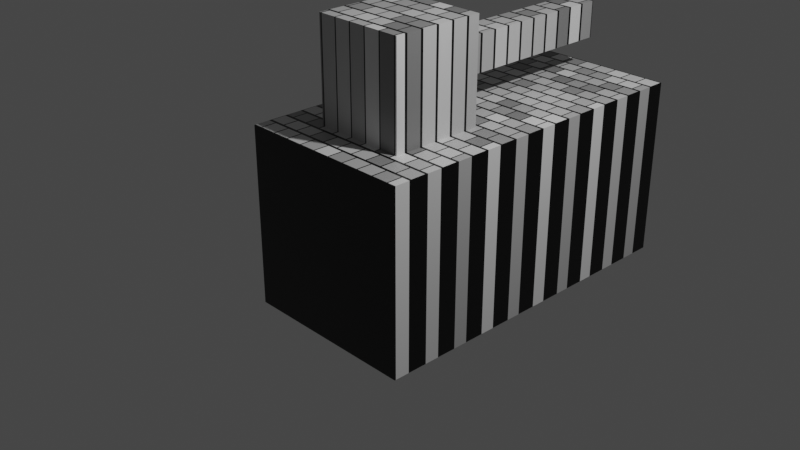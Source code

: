 # Source: boxes.blend  (saved by Blender 2.93.21; exported with 4.5.12 LTS)
import bpy
from mathutils import Matrix  # noqa: F401  (used for matrix-valued properties, if any)

bpy.ops.wm.read_factory_settings(use_empty=True)
scene = bpy.context.scene
scene.name = 'Scene'

# ---- collections
col_collection = bpy.data.collections.new('Collection'); scene.collection.children.link(col_collection)

# ---- materials (node trees are filled in below, after node groups)
mat_material_001 = bpy.data.materials.new('Material.001')
mat_material_001.use_transparent_shadow = False
mat_material_001.preview_render_type = 'CUBE'

# ---- material node trees
mat_material_001.use_nodes = True; mat_material_001.node_tree.nodes.clear()
_N = mat_material_001.node_tree.nodes; _L = mat_material_001.node_tree.links
n0 = _N.new('ShaderNodeBsdfPrincipled'); n0.name = 'Principled BSDF'; n0.location = (10, 300)
n0.distribution = 'GGX'
n0.subsurface_method = 'BURLEY'
n0.inputs[2].default_value = 0.4
n0.inputs[3].default_value = 1.45
n0.inputs[27].default_value = (0.0, 0.0, 0.0, 1.0)
n0.inputs[28].default_value = 1.0
n1 = _N.new('ShaderNodeOutputMaterial'); n1.name = 'Material Output'; n1.location = (320, 270)
n2 = _N.new('ShaderNodeTexBrick'); n2.name = 'Brick Texture'; n2.location = (-190, 280)
_L.new(n0.outputs[0], n1.inputs[0])
_L.new(n2.outputs[0], n0.inputs[0])
n1.is_active_output = True

# ---- world
world_world = bpy.data.worlds.new('World'); scene.world = world_world
world_world.use_nodes = True; world_world.node_tree.nodes.clear()
_N = world_world.node_tree.nodes; _L = world_world.node_tree.links
n0 = _N.new('ShaderNodeOutputWorld'); n0.name = 'World Output'; n0.location = (300, 300)
n1 = _N.new('ShaderNodeBackground'); n1.name = 'Background'; n1.location = (10, 300)
n1.inputs[0].default_value = (0.05088, 0.05088, 0.05088, 1.0)
_L.new(n1.outputs[0], n0.inputs[0])
n0.is_active_output = True
world_world.color = (0.05088, 0.05088, 0.05088)
world_world.use_sun_shadow = False
world_world.sun_shadow_jitter_overblur = 0.0

# ---- cameras
cam_camera = bpy.data.cameras.new('Camera')
cam_camera.clip_end = 100.0
cam_camera.ortho_scale = 7.314

# ---- lights
light_light = bpy.data.lights.new('Light', 'POINT')
light_light.transmission_factor = 0.0
light_light.energy = 1000.0
light_light.shadow_soft_size = 0.1
light_light.shadow_maximum_resolution = 0.006
light_light.use_absolute_resolution = True

# ---- meshes
me_cube_001 = bpy.data.meshes.new('Cube.001')
me_cube_001.from_pydata([(0.1627, 0.5251, 1.362), (0.1627, 0.5251, 1.362), (0.1627, 0.5251, 1.362), (1.0, 1.0, -1.0), (1.0, 1.0, -1.0), (0.5251, -0.5251, 1.0), (0.5251, -0.5251, 1.0), (0.5251, -0.5251, 1.0), (1.0, -1.0, -1.0), (1.0, -1.0, -1.0), (1.0, -1.0, -1.0), (-0.1627, 0.5251, 1.362), (-0.1627, 0.5251, 1.362), (-0.1627, 0.5251, 1.362), (-1.0, 1.0, -1.0), (-1.0, 1.0, -1.0), (-0.5251, -0.5251, 1.0), (-0.5251, -0.5251, 1.0), (-0.5251, -0.5251, 1.0), (-1.0, -1.0, -1.0), (-1.0, -1.0, -1.0), (-1.0, -1.0, -1.0), (1.0, 2.934, -1.0), (1.0, 2.934, -1.0), (1.0, 2.934, -1.0), (-1.0, 2.934, -1.0), (-1.0, 2.934, -1.0), (-1.0, 2.934, -1.0), (1.0, 2.934, 1.0), (1.0, 2.934, 1.0), (1.0, 2.934, 1.0), (-1.0, 2.934, 1.0), (-1.0, 2.934, 1.0), (-1.0, 2.934, 1.0), (1.0, -1.0, 1.0), (1.0, -1.0, 1.0), (1.0, -1.0, 1.0), (-1.0, -1.0, 1.0), (-1.0, -1.0, 1.0), (-1.0, -1.0, 1.0), (1.0, 1.0, 1.0), (1.0, 1.0, 1.0), (-1.0, 1.0, 1.0), (-1.0, 1.0, 1.0), (0.5251, -0.5251, 2.131), (0.5251, -0.5251, 2.131), (0.5251, -0.5251, 2.131), (-0.5251, -0.5251, 2.131), (-0.5251, -0.5251, 2.131), (-0.5251, -0.5251, 2.131), (0.1627, 0.5251, 1.769), (0.1627, 0.5251, 1.769), (0.1627, 0.5251, 1.769), (-0.1627, 0.5251, 1.769), (-0.1627, 0.5251, 1.769), (-0.1627, 0.5251, 1.769), (-0.5251, 0.5251, 1.0), (-0.5251, 0.5251, 1.0), (-0.5251, 0.5251, 1.0), (0.5251, 0.5251, 1.0), (0.5251, 0.5251, 1.0), (0.5251, 0.5251, 1.0), (-0.5251, 0.5251, 2.131), (-0.5251, 0.5251, 2.131), (-0.5251, 0.5251, 2.131), (0.5251, 0.5251, 2.131), (0.5251, 0.5251, 2.131), (0.5251, 0.5251, 2.131), (-0.5251, 0.5251, 1.0), (-0.5251, 0.5251, 1.0), (-0.5251, 0.5251, 1.0), (0.5251, 0.5251, 1.0), (0.5251, 0.5251, 1.0), (0.5251, 0.5251, 1.0), (-0.5251, 0.5251, 2.131), (-0.5251, 0.5251, 2.131), (-0.5251, 0.5251, 2.131), (0.5251, 0.5251, 2.131), (0.5251, 0.5251, 2.131), (0.5251, 0.5251, 2.131), (-0.1627, 2.733, 1.362), (-0.1627, 2.733, 1.362), (-0.1627, 2.733, 1.362), (0.1627, 2.733, 1.362), (0.1627, 2.733, 1.362), (0.1627, 2.733, 1.362), (-0.1627, 2.733, 1.769), (-0.1627, 2.733, 1.769), (-0.1627, 2.733, 1.769), (0.1627, 2.733, 1.769), (0.1627, 2.733, 1.769), (0.1627, 2.733, 1.769)], [], [(56, 16, 47), (56, 47, 62), (9, 34, 38), (9, 38, 21), (19, 37, 42), (19, 42, 14), (15, 3, 8), (15, 8, 20), (4, 41, 36), (4, 36, 10), (14, 42, 31), (14, 31, 25), (27, 32, 28), (27, 28, 23), (3, 15, 26), (3, 26, 22), (43, 40, 29), (43, 29, 33), (41, 4, 24), (41, 24, 30), (6, 18, 39), (6, 39, 35), (60, 6, 35), (60, 35, 40), (18, 58, 43), (18, 43, 39), (58, 60, 40), (58, 40, 43), (66, 64, 49), (66, 49, 45), (17, 5, 44), (17, 44, 48), (52, 2, 85), (52, 85, 91), (7, 61, 67), (7, 67, 46), (70, 73, 60), (70, 60, 58), (79, 76, 64), (79, 64, 66), (75, 69, 57), (75, 57, 63), (72, 78, 65), (72, 65, 59), (13, 1, 71), (13, 71, 68), (50, 54, 74), (50, 74, 77), (54, 13, 68), (54, 68, 74), (1, 50, 77), (1, 77, 71), (84, 82, 87), (84, 87, 89), (55, 51, 90), (55, 90, 88), (11, 53, 86), (11, 86, 80), (0, 12, 81), (0, 81, 83)])
me_cube_001.polygons.foreach_set('use_smooth', [True] * 60)
_uv = me_cube_001.uv_layers.new(name='UVMap')
_uv.uv.foreach_set('vector', [0.8156, 0.5594, 0.8156, 0.6906, 0.8156, 0.6906, 0.8156, 0.5594, 0.8156, 0.6906, 0.8156, 0.5594, 0.375, 0.75, 0.625, 0.75, 0.625, 1.0, 0.375, 0.75, 0.625, 1.0, 0.375, 1.0, 0.375, 0.0, 0.625, 0.0, 0.625, 0.25, 0.375, 0.0, 0.625, 0.25, 0.375, 0.25, 0.125, 0.5, 0.375, 0.5, 0.375, 0.75, 0.125, 0.5, 0.375, 0.75, 0.125, 0.75, 0.375, 0.5, 0.625, 0.5, 0.625, 0.75, 0.375, 0.5, 0.625, 0.75, 0.375, 0.75, 0.375, 0.25, 0.625, 0.25, 0.625, 0.25, 0.375, 0.25, 0.625, 0.25, 0.375, 0.25, 0.375, 0.25, 0.625, 0.25, 0.625, 0.5, 0.375, 0.25, 0.625, 0.5, 0.375, 0.5, 0.375, 0.5, 0.125, 0.5, 0.125, 0.5, 0.375, 0.5, 0.125, 0.5, 0.375, 0.5, 0.875, 0.5, 0.625, 0.5, 0.625, 0.5, 0.875, 0.5, 0.625, 0.5, 0.875, 0.5, 0.625, 0.5, 0.375, 0.5, 0.375, 0.5, 0.625, 0.5, 0.375, 0.5, 0.625, 0.5, 0.6844, 0.6906, 0.8156, 0.6906, 0.875, 0.75, 0.6844, 0.6906, 0.875, 0.75, 0.625, 0.75, 0.6844, 0.5594, 0.6844, 0.6906, 0.625, 0.75, 0.6844, 0.5594, 0.625, 0.75, 0.625, 0.5, 0.8156, 0.6906, 0.8156, 0.5594, 0.875, 0.5, 0.8156, 0.6906, 0.875, 0.5, 0.875, 0.75, 0.8156, 0.5594, 0.6844, 0.5594, 0.625, 0.5, 0.8156, 0.5594, 0.625, 0.5, 0.875, 0.5, 0.6844, 0.5594, 0.8156, 0.5594, 0.8156, 0.6906, 0.6844, 0.5594, 0.8156, 0.6906, 0.6844, 0.6906, 0.8156, 0.6906, 0.6844, 0.6906, 0.6844, 0.6906, 0.8156, 0.6906, 0.6844, 0.6906, 0.8156, 0.6906, 0.7297, 0.5594, 0.7297, 0.5594, 0.7297, 0.5594, 0.7297, 0.5594, 0.7297, 0.5594, 0.7297, 0.5594, 0.6844, 0.6906, 0.6844, 0.5594, 0.6844, 0.5594, 0.6844, 0.6906, 0.6844, 0.5594, 0.6844, 0.6906, 0.8156, 0.5594, 0.6844, 0.5594, 0.6844, 0.5594, 0.8156, 0.5594, 0.6844, 0.5594, 0.8156, 0.5594, 0.6844, 0.5594, 0.8156, 0.5594, 0.8156, 0.5594, 0.6844, 0.5594, 0.8156, 0.5594, 0.6844, 0.5594, 0.0, 0.0, 0.0, 0.0, 0.0, 0.0, 0.0, 0.0, 0.0, 0.0, 0.0, 0.0, 0.0, 0.0, 0.0, 0.0, 0.0, 0.0, 0.0, 0.0, 0.0, 0.0, 0.0, 0.0, 0.7703, 0.5594, 0.7297, 0.5594, 0.6844, 0.5594, 0.7703, 0.5594, 0.6844, 0.5594, 0.8156, 0.5594, 0.7297, 0.5594, 0.7703, 0.5594, 0.8156, 0.5594, 0.7297, 0.5594, 0.8156, 0.5594, 0.6844, 0.5594, 0.7703, 0.5594, 0.7703, 0.5594, 0.8156, 0.5594, 0.7703, 0.5594, 0.8156, 0.5594, 0.8156, 0.5594, 0.7297, 0.5594, 0.7297, 0.5594, 0.6844, 0.5594, 0.7297, 0.5594, 0.6844, 0.5594, 0.6844, 0.5594, 0.7297, 0.5594, 0.7703, 0.5594, 0.7703, 0.5594, 0.7297, 0.5594, 0.7703, 0.5594, 0.7297, 0.5594, 0.7703, 0.5594, 0.7297, 0.5594, 0.7297, 0.5594, 0.7703, 0.5594, 0.7297, 0.5594, 0.7703, 0.5594, 0.7703, 0.5594, 0.7703, 0.5594, 0.7703, 0.5594, 0.7703, 0.5594, 0.7703, 0.5594, 0.7703, 0.5594, 0.7297, 0.5594, 0.7703, 0.5594, 0.7703, 0.5594, 0.7297, 0.5594, 0.7703, 0.5594, 0.7297, 0.5594])
me_cube_001.materials.append(mat_material_001)
me_cube_001.use_remesh_fix_poles = True
me_cube_001.use_remesh_preserve_attributes = False
me_cube_001.update()
me_cube_001.normals_split_custom_set([tuple(v) for v in zip(*[iter([-1.0, 0.0, 0.0, -1.0, 0.0, 0.0, -1.0, 0.0, 0.0, -1.0, 0.0, 0.0, -1.0, 0.0, 0.0, -1.0, 0.0, 0.0, 0.0, -1.0, 0.0, 0.0, -1.0, 0.0, 0.0, -1.0, 0.0, 0.0, -1.0, 0.0, 0.0, -1.0, 0.0, 0.0, -1.0, 0.0, -1.0, 0.0, 0.0, -1.0, 0.0, 0.0, -1.0, 0.0, 0.0, -1.0, 0.0, 0.0, -1.0, 0.0, 0.0, -1.0, 0.0, 0.0, 0.0, 0.0, -1.0, 0.0, 0.0, -1.0, 0.0, 0.0, -1.0, 0.0, 0.0, -1.0, 0.0, 0.0, -1.0, 0.0, 0.0, -1.0, 1.0, 0.0, 0.0, 1.0, 0.0, 0.0, 1.0, 0.0, 0.0, 1.0, 0.0, 0.0, 1.0, 0.0, 0.0, 1.0, 0.0, 0.0, -1.0, 0.0, 0.0, -1.0, 0.0, 0.0, -1.0, 0.0, 0.0, -1.0, 0.0, 0.0, -1.0, 0.0, 0.0, -1.0, 0.0, 0.0, 0.0, 1.0, 0.0, 0.0, 1.0, 0.0, 0.0, 1.0, 0.0, 0.0, 1.0, 0.0, 0.0, 1.0, 0.0, 0.0, 1.0, 0.0, 0.0, 0.0, -1.0, 0.0, 0.0, -1.0, 0.0, 0.0, -1.0, 0.0, 0.0, -1.0, 0.0, 0.0, -1.0, 0.0, 0.0, -1.0, 0.0, 0.0, 1.0, 0.0, 0.0, 1.0, 0.0, 0.0, 1.0, 0.0, 0.0, 1.0, 0.0, 0.0, 1.0, 0.0, 0.0, 1.0, 1.0, 0.0, 0.0, 1.0, 0.0, 0.0, 1.0, 0.0, 0.0, 1.0, 0.0, 0.0, 1.0, 0.0, 0.0, 1.0, 0.0, 0.0, 0.0, 0.0, 1.0, 0.0, 0.0, 1.0, 0.0, 0.0, 1.0, 0.0, 0.0, 1.0, 0.0, 0.0, 1.0, 0.0, 0.0, 1.0, 0.0, 0.0, 1.0, 0.0, 0.0, 1.0, 0.0, 0.0, 1.0, 0.0, 0.0, 1.0, 0.0, 0.0, 1.0, 0.0, 0.0, 1.0, 0.0, 0.0, 1.0, 0.0, 0.0, 1.0, 0.0, 0.0, 1.0, 0.0, 0.0, 1.0, 0.0, 0.0, 1.0, 0.0, 0.0, 1.0, 0.0, 0.0, 1.0, 0.0, 0.0, 1.0, 0.0, 0.0, 1.0, 0.0, 0.0, 1.0, 0.0, 0.0, 1.0, 0.0, 0.0, 1.0, 0.0, 0.0, 1.0, 0.0, 0.0, 1.0, 0.0, 0.0, 1.0, 0.0, 0.0, 1.0, 0.0, 0.0, 1.0, 0.0, 0.0, 1.0, 0.0, -1.0, 0.0, 0.0, -1.0, 0.0, 0.0, -1.0, 0.0, 0.0, -1.0, 0.0, 0.0, -1.0, 0.0, 0.0, -1.0, 0.0, 1.0, 0.0, 0.0, 1.0, 0.0, 0.0, 1.0, 0.0, 0.0, 1.0, 0.0, 0.0, 1.0, 0.0, 0.0, 1.0, 0.0, 0.0, 1.0, 0.0, 0.0, 1.0, 0.0, 0.0, 1.0, 0.0, 0.0, 1.0, 0.0, 0.0, 1.0, 0.0, 0.0, 1.0, 0.0, 0.0, 0.0, 0.0, 1.0, 0.0, 0.0, 1.0, 0.0, 0.0, 1.0, 0.0, 0.0, 1.0, 0.0, 0.0, 1.0, 0.0, 0.0, 1.0, 0.0, 0.0, 1.0, 0.0, 0.0, 1.0, 0.0, 0.0, 1.0, 0.0, 0.0, 1.0, 0.0, 0.0, 1.0, 0.0, 0.0, 1.0, 0.0, 0.0, 0.0, 0.0, 0.0, 0.0, 0.0, 0.0, 0.0, 0.0, 0.0, 0.0, 0.0, 0.0, 0.0, 0.0, 0.0, 0.0, 0.0, 0.0, 0.0, 0.0, 0.0, 0.0, 0.0, 0.0, 0.0, 0.0, 0.0, 0.0, 0.0, 0.0, 0.0, 0.0, 0.0, 0.0, 0.0, 1.0, 2.602e-08, 0.0, 1.0, 1.264e-07, 0.0, 1.0, 4.834e-08, 0.0, 1.0, 2.602e-08, 0.0, 1.0, 4.834e-08, 0.0, 1.0, 0.0, 0.0, 1.0, -2.602e-08, 0.0, 1.0, -1.264e-07, 0.0, 1.0, -4.834e-08, 0.0, 1.0, -2.602e-08, 0.0, 1.0, -4.834e-08, 0.0, 1.0, 0.0, 0.0, 1.0, -1.264e-07, 0.0, 1.0, 2.602e-08, 0.0, 1.0, 0.0, 0.0, 1.0, -1.264e-07, 0.0, 1.0, 0.0, 0.0, 1.0, -4.834e-08, 0.0, 1.0, 1.264e-07, 0.0, 1.0, -2.602e-08, 0.0, 1.0, 0.0, 0.0, 1.0, 1.264e-07, 0.0, 1.0, 0.0, 0.0, 1.0, 4.834e-08, 0.0, 1.0, 0.0, 0.0, 1.0, 0.0, 0.0, 1.0, 0.0, 0.0, 1.0, 0.0, 0.0, 1.0, 0.0, 0.0, 1.0, 0.0, 0.0, 0.0, 1.0, 0.0, 0.0, 1.0, 0.0, 0.0, 1.0, 0.0, 0.0, 1.0, 0.0, 0.0, 1.0, 0.0, 0.0, 1.0, -1.0, 0.0, 0.0, -1.0, 0.0, 0.0, -1.0, 0.0, 0.0, -1.0, 0.0, 0.0, -1.0, 0.0, 0.0, -1.0, 0.0, 0.0, 0.0, 0.0, -1.0, 0.0, 0.0, -1.0, 0.0, 0.0, -1.0, 0.0, 0.0, -1.0, 0.0, 0.0, -1.0, 0.0, 0.0, -1.0])] * 3)])

# ---- objects
ob_cube = bpy.data.objects.new('Cube', me_cube_001)
ob_light_001 = bpy.data.objects.new('Light.001', None)
ob_camera_001 = bpy.data.objects.new('Camera.001', None)
ob_light = bpy.data.objects.new('Light', light_light)
ob_camera = bpy.data.objects.new('Camera', cam_camera)

# ---- transforms, parenting, visibility, modifiers, constraints
ob_cube.location = (0.0, 0.0, 0.0)
ob_cube.rotation_mode = 'QUATERNION'
ob_cube.rotation_quaternion = (1.0, 0.0, 0.0, 0.0)
ob_light_001.location = (4.076, 1.005, 5.904)
ob_light_001.rotation_mode = 'QUATERNION'
ob_light_001.rotation_quaternion = (0.5709, 0.1691, 0.2722, 0.7559)
ob_camera_001.location = (7.359, -6.926, 4.958)
ob_camera_001.rotation_mode = 'QUATERNION'
ob_camera_001.rotation_quaternion = (0.7805, 0.4835, 0.2087, 0.3369)
ob_light.location = (4.076, 1.005, 5.904)
ob_light.rotation_euler = (0.6503, 0.05522, 1.866)
ob_light.lock_rotations_4d = False
ob_light.empty_display_type = 'ARROWS'
ob_light.color = (0.0, 0.0, 0.0, 0.0)
ob_light.lineart.crease_threshold = 0.0
ob_camera.location = (7.359, -6.926, 4.958)
ob_camera.rotation_euler = (1.109, 0.0, 0.8149)
ob_camera.lock_rotations_4d = False
ob_camera.empty_display_type = 'ARROWS'
ob_camera.color = (0.0, 0.0, 0.0, 0.0)
ob_camera.display_type = 'WIRE'
ob_camera.lineart.crease_threshold = 0.0

# ---- collection membership
scene.collection.objects.link(ob_cube)
scene.collection.objects.link(ob_light_001)
scene.collection.objects.link(ob_camera_001)
col_collection.objects.link(ob_light)
col_collection.objects.link(ob_camera)

# ---- scene / render settings (as saved in the file)
scene.camera = ob_camera
scene.frame_start = 0; scene.frame_end = 40; scene.frame_set(104)
scene.render.engine = 'BLENDER_EEVEE_NEXT'
scene.cycles.use_denoising = False
scene.cycles.samples = 128
scene.cycles.sampling_pattern = 'TABULATED_SOBOL'
scene.cycles.use_adaptive_sampling = False
scene.cycles.use_light_tree = False
scene.view_settings.view_transform = 'Filmic'
bpy.context.view_layer.update()

